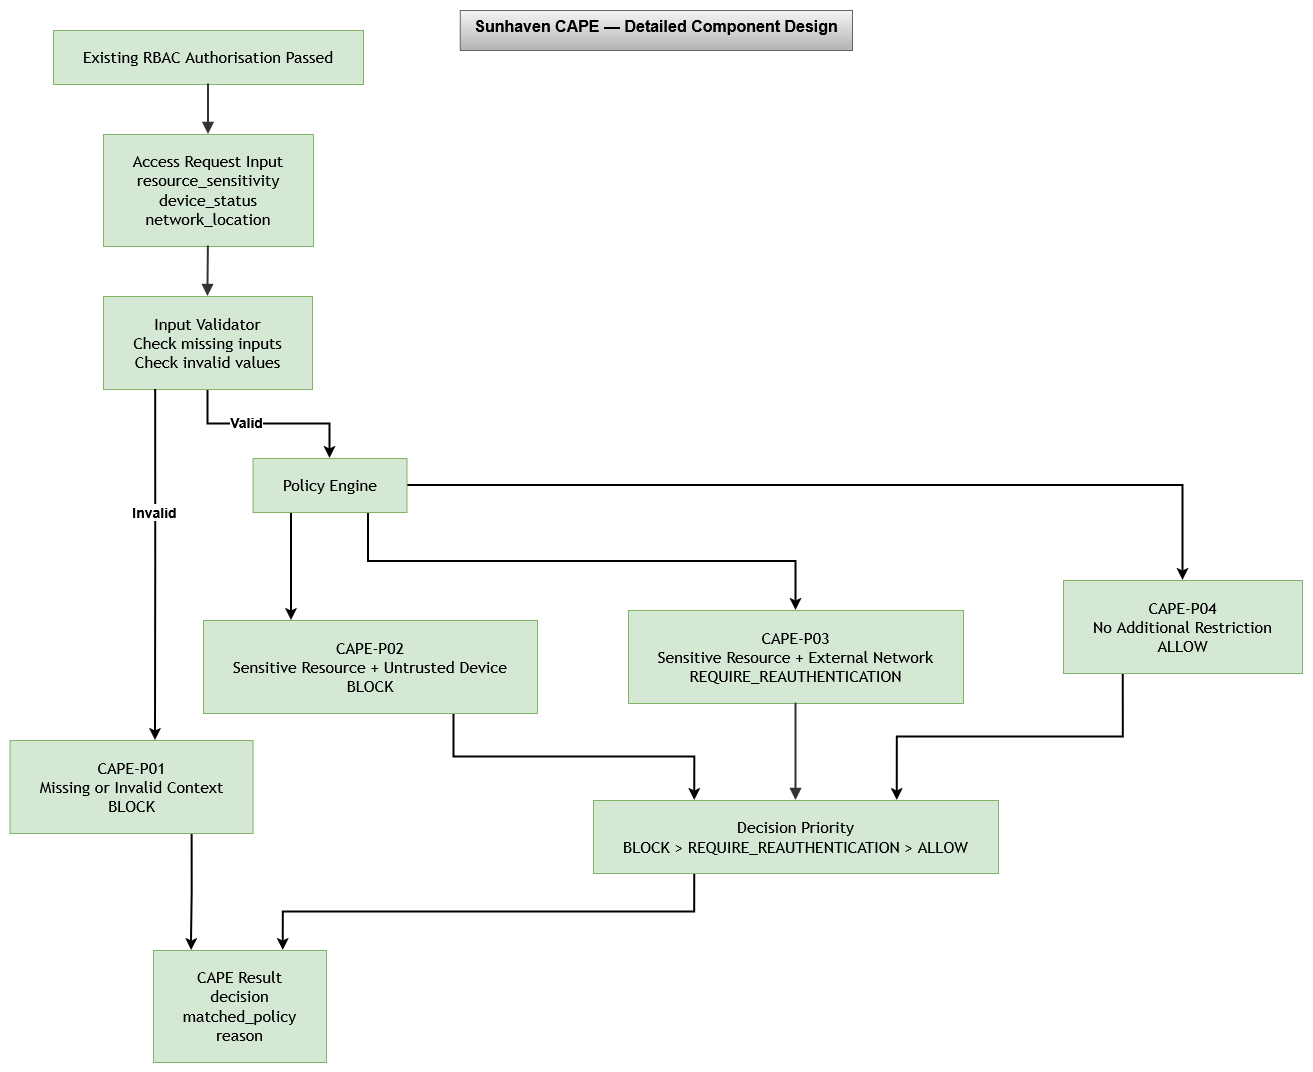

The diagram above was exported from draw.io. Its source (the exported page's mxGraphModel, read from the mxfile embedded in the PNG):
<mxGraphModel dx="2060" dy="1142" grid="1" gridSize="10" guides="1" tooltips="1" connect="1" arrows="1" fold="1" page="1" pageScale="1" pageWidth="850" pageHeight="1100" math="0" shadow="0">
  <root>
    <mxCell id="0" />
    <mxCell id="1" parent="0" />
    <UserObject label="" mermaidData="{&#10;  &quot;data&quot;: &quot;flowchart TD\n\nA[\&quot;Existing RBAC Authorisation Passed\&quot;]\n\nB[\&quot;Access Request Input&lt;br&gt;resource_sensitivity&lt;br&gt;device_status&lt;br&gt;network_location\&quot;]\n\nC[\&quot;Input Validator&lt;br&gt;Check missing inputs&lt;br&gt;Check invalid values\&quot;]\n\nP01[\&quot;CAPE-P01&lt;br&gt;Missing or Invalid Context&lt;br&gt;BLOCK\&quot;]\n\nD[\&quot;Policy Engine\&quot;]\n\nP02[\&quot;CAPE-P02&lt;br&gt;Sensitive Resource + Untrusted Device&lt;br&gt;BLOCK\&quot;]\n\nP03[\&quot;CAPE-P03&lt;br&gt;Sensitive Resource + External Network&lt;br&gt;REQUIRE_REAUTHENTICATION\&quot;]\n\nP04[\&quot;CAPE-P04&lt;br&gt;No Additional Restriction&lt;br&gt;ALLOW\&quot;]\n\nE[\&quot;Decision Priority&lt;br&gt;BLOCK &gt; REQUIRE_REAUTHENTICATION &gt; ALLOW\&quot;]\n\nF[\&quot;CAPE Result&lt;br&gt;decision&lt;br&gt;matched_policy&lt;br&gt;reason\&quot;]\n\nA --&gt; B\nB --&gt; C\n\nC --&gt;|Invalid| P01\nC --&gt;|Valid| D\n\nD --&gt; P02\nD --&gt; P03\nD --&gt; P04\n\nP01 --&gt; F\nP02 --&gt; E\nP03 --&gt; E\nP04 --&gt; E\n\nE --&gt; F&quot;,&#10;  &quot;config&quot;: null&#10;}" id="3suJoZLhCsF2RUQLv7ro-1">
      <mxCell connectable="0" parent="1" style="group;transparentBounds=1;editIcon=1;lockedGroup=0;groupPadding=10;" vertex="1">
        <mxGeometry as="geometry" />
      </mxCell>
    </UserObject>
    <UserObject label="Existing RBAC Authorisation Passed" mermaidId="n:A" mermaidBaseStyle="html=1;whiteSpace=wrap;strokeWidth=1;fillColor=light-dark(#ECECFF,#1f2020);strokeColor=light-dark(#9370DB,#cccccc);fontColor=light-dark(#333333,#cccccc);fontFamily=Trebuchet MS,Verdana,Arial,sans-serif;fontSize=16;" mermaidBaseValue="Existing RBAC Authorisation Passed" id="3suJoZLhCsF2RUQLv7ro-2">
      <mxCell parent="3suJoZLhCsF2RUQLv7ro-1" style="html=1;whiteSpace=wrap;strokeWidth=1;fillColor=#d5e8d4;strokeColor=#82b366;fontFamily=Trebuchet MS,Verdana,Arial,sans-serif;fontSize=16;" vertex="1">
        <mxGeometry height="54" width="310" x="290" y="30" as="geometry" />
      </mxCell>
    </UserObject>
    <UserObject label="Access Request Input&#10;resource_sensitivity&#10;device_status&#10;network_location" mermaidId="n:B" mermaidBaseStyle="html=1;whiteSpace=wrap;strokeWidth=1;fillColor=light-dark(#ECECFF,#1f2020);strokeColor=light-dark(#9370DB,#cccccc);fontColor=light-dark(#333333,#cccccc);fontFamily=Trebuchet MS,Verdana,Arial,sans-serif;fontSize=16;" mermaidBaseValue="Access Request Input&#10;resource_sensitivity&#10;device_status&#10;network_location" id="3suJoZLhCsF2RUQLv7ro-3">
      <mxCell parent="3suJoZLhCsF2RUQLv7ro-1" style="html=1;whiteSpace=wrap;strokeWidth=1;fillColor=#d5e8d4;strokeColor=#82b366;fontFamily=Trebuchet MS,Verdana,Arial,sans-serif;fontSize=16;" vertex="1">
        <mxGeometry height="112" width="210" x="340" y="134" as="geometry" />
      </mxCell>
    </UserObject>
    <mxCell id="3suJoZLhCsF2RUQLv7ro-40" edge="1" parent="3suJoZLhCsF2RUQLv7ro-1" source="3suJoZLhCsF2RUQLv7ro-4" style="edgeStyle=orthogonalEdgeStyle;rounded=0;orthogonalLoop=1;jettySize=auto;html=1;exitX=0.5;exitY=1;exitDx=0;exitDy=0;entryX=0.5;entryY=0;entryDx=0;entryDy=0;strokeWidth=2;" target="3suJoZLhCsF2RUQLv7ro-6">
      <mxGeometry relative="1" as="geometry" />
    </mxCell>
    <mxCell id="3suJoZLhCsF2RUQLv7ro-43" connectable="0" parent="3suJoZLhCsF2RUQLv7ro-40" style="edgeLabel;html=1;align=center;verticalAlign=middle;resizable=0;points=[];fontSize=14;fontStyle=1" value="Valid" vertex="1">
      <mxGeometry relative="1" x="-0.2419" y="2" as="geometry">
        <mxPoint as="offset" />
      </mxGeometry>
    </mxCell>
    <UserObject label="Input Validator&#10;Check missing inputs&#10;Check invalid values" mermaidId="n:C" mermaidBaseStyle="html=1;whiteSpace=wrap;strokeWidth=1;fillColor=light-dark(#ECECFF,#1f2020);strokeColor=light-dark(#9370DB,#cccccc);fontColor=light-dark(#333333,#cccccc);fontFamily=Trebuchet MS,Verdana,Arial,sans-serif;fontSize=16;" mermaidBaseValue="Input Validator&#10;Check missing inputs&#10;Check invalid values" id="3suJoZLhCsF2RUQLv7ro-4">
      <mxCell parent="3suJoZLhCsF2RUQLv7ro-1" style="html=1;whiteSpace=wrap;strokeWidth=1;fillColor=#d5e8d4;strokeColor=#82b366;fontFamily=Trebuchet MS,Verdana,Arial,sans-serif;fontSize=16;" vertex="1">
        <mxGeometry height="93" width="209" x="340" y="296" as="geometry" />
      </mxCell>
    </UserObject>
    <mxCell id="3suJoZLhCsF2RUQLv7ro-36" edge="1" parent="3suJoZLhCsF2RUQLv7ro-1" source="3suJoZLhCsF2RUQLv7ro-5" style="edgeStyle=orthogonalEdgeStyle;rounded=0;orthogonalLoop=1;jettySize=auto;html=1;exitX=0.75;exitY=1;exitDx=0;exitDy=0;strokeWidth=2;">
      <mxGeometry relative="1" as="geometry">
        <mxPoint x="428" y="950" as="targetPoint" />
      </mxGeometry>
    </mxCell>
    <UserObject label="CAPE-P01&#10;Missing or Invalid Context&#10;BLOCK" mermaidId="n:P01" mermaidBaseStyle="html=1;whiteSpace=wrap;strokeWidth=1;fillColor=light-dark(#ECECFF,#1f2020);strokeColor=light-dark(#9370DB,#cccccc);fontColor=light-dark(#333333,#cccccc);fontFamily=Trebuchet MS,Verdana,Arial,sans-serif;fontSize=16;" mermaidBaseValue="CAPE-P01&#10;Missing or Invalid Context&#10;BLOCK" id="3suJoZLhCsF2RUQLv7ro-5">
      <mxCell parent="3suJoZLhCsF2RUQLv7ro-1" style="html=1;whiteSpace=wrap;strokeWidth=1;fillColor=#d5e8d4;strokeColor=#82b366;fontFamily=Trebuchet MS,Verdana,Arial,sans-serif;fontSize=16;" vertex="1">
        <mxGeometry height="93" width="243" x="246.5" y="740" as="geometry" />
      </mxCell>
    </UserObject>
    <mxCell id="3suJoZLhCsF2RUQLv7ro-31" edge="1" parent="3suJoZLhCsF2RUQLv7ro-1" source="3suJoZLhCsF2RUQLv7ro-6" style="edgeStyle=orthogonalEdgeStyle;rounded=0;orthogonalLoop=1;jettySize=auto;html=1;exitX=0.25;exitY=1;exitDx=0;exitDy=0;strokeWidth=2;">
      <mxGeometry relative="1" as="geometry">
        <mxPoint x="528" y="620" as="targetPoint" />
      </mxGeometry>
    </mxCell>
    <mxCell id="3suJoZLhCsF2RUQLv7ro-38" edge="1" parent="3suJoZLhCsF2RUQLv7ro-1" source="3suJoZLhCsF2RUQLv7ro-6" style="edgeStyle=orthogonalEdgeStyle;rounded=0;orthogonalLoop=1;jettySize=auto;html=1;entryX=0.5;entryY=0;entryDx=0;entryDy=0;strokeWidth=2;" target="3suJoZLhCsF2RUQLv7ro-9">
      <mxGeometry relative="1" as="geometry" />
    </mxCell>
    <mxCell id="3suJoZLhCsF2RUQLv7ro-39" edge="1" parent="3suJoZLhCsF2RUQLv7ro-1" source="3suJoZLhCsF2RUQLv7ro-6" style="edgeStyle=orthogonalEdgeStyle;rounded=0;orthogonalLoop=1;jettySize=auto;html=1;exitX=0.75;exitY=1;exitDx=0;exitDy=0;entryX=0.5;entryY=0;entryDx=0;entryDy=0;strokeWidth=2;" target="3suJoZLhCsF2RUQLv7ro-8">
      <mxGeometry relative="1" as="geometry" />
    </mxCell>
    <UserObject label="Policy Engine" mermaidId="n:D" mermaidBaseStyle="html=1;whiteSpace=wrap;strokeWidth=1;fillColor=light-dark(#ECECFF,#1f2020);strokeColor=light-dark(#9370DB,#cccccc);fontColor=light-dark(#333333,#cccccc);fontFamily=Trebuchet MS,Verdana,Arial,sans-serif;fontSize=16;" mermaidBaseValue="Policy Engine" id="3suJoZLhCsF2RUQLv7ro-6">
      <mxCell parent="3suJoZLhCsF2RUQLv7ro-1" style="html=1;whiteSpace=wrap;strokeWidth=1;fillColor=#d5e8d4;strokeColor=#82b366;fontFamily=Trebuchet MS,Verdana,Arial,sans-serif;fontSize=16;" vertex="1">
        <mxGeometry height="54" width="154" x="489.5" y="458" as="geometry" />
      </mxCell>
    </UserObject>
    <mxCell id="3suJoZLhCsF2RUQLv7ro-33" edge="1" parent="3suJoZLhCsF2RUQLv7ro-1" source="3suJoZLhCsF2RUQLv7ro-7" style="edgeStyle=orthogonalEdgeStyle;rounded=0;orthogonalLoop=1;jettySize=auto;html=1;exitX=0.75;exitY=1;exitDx=0;exitDy=0;entryX=0.25;entryY=0;entryDx=0;entryDy=0;strokeWidth=2;" target="3suJoZLhCsF2RUQLv7ro-10">
      <mxGeometry relative="1" as="geometry" />
    </mxCell>
    <UserObject label="CAPE-P02&#10;Sensitive Resource + Untrusted Device&#10;BLOCK" mermaidId="n:P02" mermaidBaseStyle="html=1;whiteSpace=wrap;strokeWidth=1;fillColor=light-dark(#ECECFF,#1f2020);strokeColor=light-dark(#9370DB,#cccccc);fontColor=light-dark(#333333,#cccccc);fontFamily=Trebuchet MS,Verdana,Arial,sans-serif;fontSize=16;" mermaidBaseValue="CAPE-P02&#10;Sensitive Resource + Untrusted Device&#10;BLOCK" id="3suJoZLhCsF2RUQLv7ro-7">
      <mxCell parent="3suJoZLhCsF2RUQLv7ro-1" style="html=1;whiteSpace=wrap;strokeWidth=1;fillColor=#d5e8d4;strokeColor=#82b366;fontFamily=Trebuchet MS,Verdana,Arial,sans-serif;fontSize=16;" vertex="1">
        <mxGeometry height="93" width="334" x="440" y="620" as="geometry" />
      </mxCell>
    </UserObject>
    <UserObject label="CAPE-P03&#10;Sensitive Resource + External Network&#10;REQUIRE_REAUTHENTICATION" mermaidId="n:P03" mermaidBaseStyle="html=1;whiteSpace=wrap;strokeWidth=1;fillColor=light-dark(#ECECFF,#1f2020);strokeColor=light-dark(#9370DB,#cccccc);fontColor=light-dark(#333333,#cccccc);fontFamily=Trebuchet MS,Verdana,Arial,sans-serif;fontSize=16;" mermaidBaseValue="CAPE-P03&#10;Sensitive Resource + External Network&#10;REQUIRE_REAUTHENTICATION" id="3suJoZLhCsF2RUQLv7ro-8">
      <mxCell parent="3suJoZLhCsF2RUQLv7ro-1" style="html=1;whiteSpace=wrap;strokeWidth=1;fillColor=#d5e8d4;strokeColor=#82b366;fontFamily=Trebuchet MS,Verdana,Arial,sans-serif;fontSize=16;" vertex="1">
        <mxGeometry height="93" width="335" x="865" y="610" as="geometry" />
      </mxCell>
    </UserObject>
    <mxCell id="3suJoZLhCsF2RUQLv7ro-34" edge="1" parent="3suJoZLhCsF2RUQLv7ro-1" source="3suJoZLhCsF2RUQLv7ro-9" style="edgeStyle=orthogonalEdgeStyle;rounded=0;orthogonalLoop=1;jettySize=auto;html=1;exitX=0.25;exitY=1;exitDx=0;exitDy=0;entryX=0.75;entryY=0;entryDx=0;entryDy=0;strokeWidth=2;" target="3suJoZLhCsF2RUQLv7ro-10">
      <mxGeometry relative="1" as="geometry" />
    </mxCell>
    <UserObject label="CAPE-P04&#10;No Additional Restriction&#10;ALLOW" mermaidId="n:P04" mermaidBaseStyle="html=1;whiteSpace=wrap;strokeWidth=1;fillColor=light-dark(#ECECFF,#1f2020);strokeColor=light-dark(#9370DB,#cccccc);fontColor=light-dark(#333333,#cccccc);fontFamily=Trebuchet MS,Verdana,Arial,sans-serif;fontSize=16;" mermaidBaseValue="CAPE-P04&#10;No Additional Restriction&#10;ALLOW" id="3suJoZLhCsF2RUQLv7ro-9">
      <mxCell parent="3suJoZLhCsF2RUQLv7ro-1" style="html=1;whiteSpace=wrap;strokeWidth=1;fillColor=#d5e8d4;strokeColor=#82b366;fontFamily=Trebuchet MS,Verdana,Arial,sans-serif;fontSize=16;" vertex="1">
        <mxGeometry height="93" width="239" x="1300" y="580" as="geometry" />
      </mxCell>
    </UserObject>
    <mxCell id="3suJoZLhCsF2RUQLv7ro-37" edge="1" parent="3suJoZLhCsF2RUQLv7ro-1" source="3suJoZLhCsF2RUQLv7ro-10" style="edgeStyle=orthogonalEdgeStyle;rounded=0;orthogonalLoop=1;jettySize=auto;html=1;exitX=0.25;exitY=1;exitDx=0;exitDy=0;entryX=0.75;entryY=0;entryDx=0;entryDy=0;strokeWidth=2;" target="3suJoZLhCsF2RUQLv7ro-11">
      <mxGeometry relative="1" as="geometry" />
    </mxCell>
    <UserObject label="Decision Priority&#10;BLOCK &gt; REQUIRE_REAUTHENTICATION &gt; ALLOW" mermaidId="n:E" mermaidBaseStyle="html=1;whiteSpace=wrap;strokeWidth=1;fillColor=light-dark(#ECECFF,#1f2020);strokeColor=light-dark(#9370DB,#cccccc);fontColor=light-dark(#333333,#cccccc);fontFamily=Trebuchet MS,Verdana,Arial,sans-serif;fontSize=16;" mermaidBaseValue="Decision Priority&#10;BLOCK &gt; REQUIRE_REAUTHENTICATION &gt; ALLOW" id="3suJoZLhCsF2RUQLv7ro-10">
      <mxCell parent="3suJoZLhCsF2RUQLv7ro-1" style="html=1;whiteSpace=wrap;strokeWidth=1;fillColor=#d5e8d4;strokeColor=#82b366;fontFamily=Trebuchet MS,Verdana,Arial,sans-serif;fontSize=16;" vertex="1">
        <mxGeometry height="73" width="405" x="830" y="800" as="geometry" />
      </mxCell>
    </UserObject>
    <UserObject label="CAPE Result&#10;decision&#10;matched_policy&#10;reason" mermaidId="n:F" mermaidBaseStyle="html=1;whiteSpace=wrap;strokeWidth=1;fillColor=light-dark(#ECECFF,#1f2020);strokeColor=light-dark(#9370DB,#cccccc);fontColor=light-dark(#333333,#cccccc);fontFamily=Trebuchet MS,Verdana,Arial,sans-serif;fontSize=16;" mermaidBaseValue="CAPE Result&#10;decision&#10;matched_policy&#10;reason" id="3suJoZLhCsF2RUQLv7ro-11">
      <mxCell parent="3suJoZLhCsF2RUQLv7ro-1" style="html=1;whiteSpace=wrap;strokeWidth=1;fillColor=#d5e8d4;strokeColor=#82b366;fontFamily=Trebuchet MS,Verdana,Arial,sans-serif;fontSize=16;" vertex="1">
        <mxGeometry height="112" width="173" x="390" y="950" as="geometry" />
      </mxCell>
    </UserObject>
    <UserObject label="" mermaidId="e:A-&gt;B#0" mermaidBaseStyle="curved=1;startArrow=none;endArrow=block;endSize=7;strokeColor=light-dark(#333333,#cccccc);exitX=0.5;exitY=1;entryX=0.5;entryY=0;" mermaidBaseValue="" id="3suJoZLhCsF2RUQLv7ro-12">
      <mxCell edge="1" parent="3suJoZLhCsF2RUQLv7ro-1" source="3suJoZLhCsF2RUQLv7ro-2" style="curved=1;startArrow=none;endArrow=block;endSize=7;strokeColor=light-dark(#333333,#cccccc);exitX=0.5;exitY=1;entryX=0.5;entryY=0;rounded=0;strokeWidth=2;" target="3suJoZLhCsF2RUQLv7ro-3">
        <mxGeometry relative="1" as="geometry">
          <Array as="points" />
        </mxGeometry>
      </mxCell>
    </UserObject>
    <UserObject label="" mermaidId="e:B-&gt;C#0" mermaidBaseStyle="curved=1;startArrow=none;endArrow=block;endSize=7;strokeColor=light-dark(#333333,#cccccc);exitX=0.5;exitY=1;entryX=0.5;entryY=0;" mermaidBaseValue="" id="3suJoZLhCsF2RUQLv7ro-13">
      <mxCell edge="1" parent="3suJoZLhCsF2RUQLv7ro-1" source="3suJoZLhCsF2RUQLv7ro-3" style="curved=1;startArrow=none;endArrow=block;endSize=7;strokeColor=light-dark(#333333,#cccccc);exitX=0.5;exitY=1;entryX=0.5;entryY=0;rounded=0;strokeWidth=2;" target="3suJoZLhCsF2RUQLv7ro-4">
        <mxGeometry relative="1" as="geometry">
          <Array as="points" />
        </mxGeometry>
      </mxCell>
    </UserObject>
    <UserObject label="" mermaidId="e:P03-&gt;E#0" mermaidBaseStyle="curved=1;startArrow=none;endArrow=block;endSize=7;strokeColor=light-dark(#333333,#cccccc);exitX=0.5;exitY=1;entryX=0.5;entryY=0;" mermaidBaseValue="" id="3suJoZLhCsF2RUQLv7ro-21">
      <mxCell edge="1" parent="3suJoZLhCsF2RUQLv7ro-1" source="3suJoZLhCsF2RUQLv7ro-8" style="curved=1;startArrow=none;endArrow=block;endSize=7;strokeColor=light-dark(#333333,#cccccc);exitX=0.5;exitY=1;entryX=0.5;entryY=0;rounded=0;strokeWidth=2;" target="3suJoZLhCsF2RUQLv7ro-10">
        <mxGeometry relative="1" as="geometry">
          <Array as="points" />
        </mxGeometry>
      </mxCell>
    </UserObject>
    <mxCell id="3suJoZLhCsF2RUQLv7ro-24" edge="1" parent="3suJoZLhCsF2RUQLv7ro-1" source="3suJoZLhCsF2RUQLv7ro-4" style="edgeStyle=orthogonalEdgeStyle;rounded=0;orthogonalLoop=1;jettySize=auto;html=1;exitX=0.25;exitY=1;exitDx=0;exitDy=0;entryX=0.599;entryY=0;entryDx=0;entryDy=0;entryPerimeter=0;strokeWidth=2;" target="3suJoZLhCsF2RUQLv7ro-5">
      <mxGeometry relative="1" as="geometry" />
    </mxCell>
    <mxCell id="3suJoZLhCsF2RUQLv7ro-42" connectable="0" parent="3suJoZLhCsF2RUQLv7ro-24" style="edgeLabel;html=1;align=center;verticalAlign=middle;resizable=0;points=[];fontSize=14;fontStyle=1" value="Invalid" vertex="1">
      <mxGeometry relative="1" x="-0.2699" as="geometry">
        <mxPoint x="-2" y="-5" as="offset" />
      </mxGeometry>
    </mxCell>
    <mxCell id="3suJoZLhCsF2RUQLv7ro-41" parent="3suJoZLhCsF2RUQLv7ro-1" style="text;whiteSpace=wrap;html=1;fillColor=#f5f5f5;strokeColor=#666666;align=center;fontStyle=1;fontSize=16;verticalAlign=top;gradientColor=#b3b3b3;" value="Sunhaven CAPE — Detailed Component Design" vertex="1">
      <mxGeometry height="40" width="392.25" x="696.63" y="10" as="geometry" />
    </mxCell>
  </root>
</mxGraphModel>